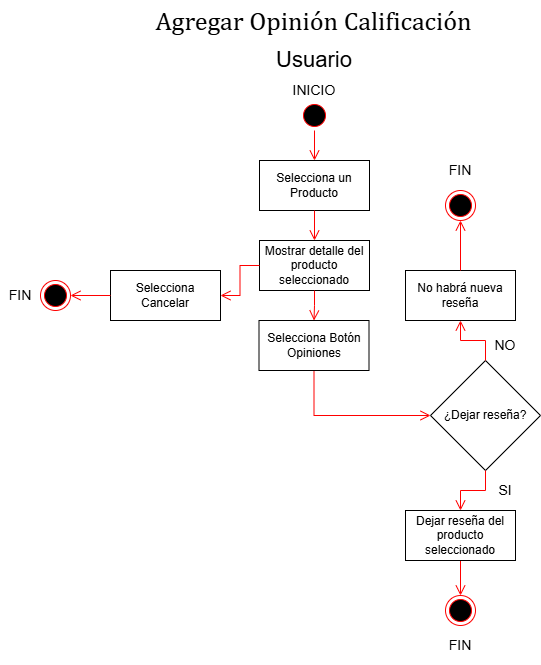

The diagram above was exported from draw.io. Its source (the exported page's mxGraphModel, read from the mxfile embedded in the PNG):
<mxGraphModel dx="1426" dy="743" grid="1" gridSize="10" guides="1" tooltips="1" connect="1" arrows="1" fold="1" page="1" pageScale="1" pageWidth="827" pageHeight="1169" math="0" shadow="0">
  <root>
    <mxCell id="XBXuvteUtsgvUn1Fa7Re-0" />
    <mxCell id="XBXuvteUtsgvUn1Fa7Re-1" parent="XBXuvteUtsgvUn1Fa7Re-0" />
    <mxCell id="XBXuvteUtsgvUn1Fa7Re-2" value="&lt;div style=&quot;text-align: left;&quot;&gt;&lt;font face=&quot;Cambria, Cambria_EmbeddedFont, Cambria_MSFontService, serif&quot;&gt;&lt;span style=&quot;font-size: 26px; font-variant-ligatures: none; white-space-collapse: preserve;&quot;&gt;Agregar Opinión Calificación&lt;/span&gt;&lt;/font&gt;&lt;/div&gt;" style="text;html=1;whiteSpace=wrap;strokeColor=none;fillColor=none;align=center;verticalAlign=middle;rounded=0;" parent="XBXuvteUtsgvUn1Fa7Re-1" vertex="1">
      <mxGeometry x="254" y="20" width="319" height="40" as="geometry" />
    </mxCell>
    <mxCell id="XBXuvteUtsgvUn1Fa7Re-3" value="&lt;font style=&quot;font-size: 22px;&quot;&gt;Usuario&lt;/font&gt;" style="text;html=1;whiteSpace=wrap;strokeColor=none;fillColor=none;align=center;verticalAlign=middle;rounded=0;" parent="XBXuvteUtsgvUn1Fa7Re-1" vertex="1">
      <mxGeometry x="294" y="60" width="240" height="40" as="geometry" />
    </mxCell>
    <mxCell id="XBXuvteUtsgvUn1Fa7Re-4" value="" style="ellipse;html=1;shape=startState;fillColor=#000000;strokeColor=#ff0000;" parent="XBXuvteUtsgvUn1Fa7Re-1" vertex="1">
      <mxGeometry x="399" y="120" width="30" height="30" as="geometry" />
    </mxCell>
    <mxCell id="XBXuvteUtsgvUn1Fa7Re-5" value="" style="edgeStyle=orthogonalEdgeStyle;html=1;verticalAlign=bottom;endArrow=open;endSize=8;strokeColor=#ff0000;rounded=0;exitX=0.5;exitY=1;exitDx=0;exitDy=0;entryX=0.5;entryY=0;entryDx=0;entryDy=0;" parent="XBXuvteUtsgvUn1Fa7Re-1" source="XBXuvteUtsgvUn1Fa7Re-4" target="XBXuvteUtsgvUn1Fa7Re-6" edge="1">
      <mxGeometry relative="1" as="geometry">
        <mxPoint x="415" y="210" as="targetPoint" />
        <mxPoint x="415" y="150" as="sourcePoint" />
      </mxGeometry>
    </mxCell>
    <mxCell id="XBXuvteUtsgvUn1Fa7Re-6" value="Selecciona un Producto" style="html=1;whiteSpace=wrap;" parent="XBXuvteUtsgvUn1Fa7Re-1" vertex="1">
      <mxGeometry x="359" y="180" width="110" height="50" as="geometry" />
    </mxCell>
    <mxCell id="XBXuvteUtsgvUn1Fa7Re-7" value="Mostrar detalle del producto seleccionado" style="html=1;whiteSpace=wrap;" parent="XBXuvteUtsgvUn1Fa7Re-1" vertex="1">
      <mxGeometry x="359" y="260" width="110" height="50" as="geometry" />
    </mxCell>
    <mxCell id="XBXuvteUtsgvUn1Fa7Re-8" value="" style="ellipse;html=1;shape=endState;fillColor=#000000;strokeColor=#ff0000;" parent="XBXuvteUtsgvUn1Fa7Re-1" vertex="1">
      <mxGeometry x="545" y="615" width="30" height="30" as="geometry" />
    </mxCell>
    <mxCell id="XBXuvteUtsgvUn1Fa7Re-9" value="" style="edgeStyle=orthogonalEdgeStyle;html=1;verticalAlign=bottom;endArrow=open;endSize=8;strokeColor=#ff0000;rounded=0;exitX=0.5;exitY=1;exitDx=0;exitDy=0;entryX=0.5;entryY=0;entryDx=0;entryDy=0;" parent="XBXuvteUtsgvUn1Fa7Re-1" source="XBXuvteUtsgvUn1Fa7Re-6" target="XBXuvteUtsgvUn1Fa7Re-7" edge="1">
      <mxGeometry relative="1" as="geometry">
        <mxPoint x="504" y="230" as="targetPoint" />
        <mxPoint x="504" y="170" as="sourcePoint" />
      </mxGeometry>
    </mxCell>
    <mxCell id="XBXuvteUtsgvUn1Fa7Re-10" value="" style="edgeStyle=orthogonalEdgeStyle;html=1;verticalAlign=bottom;endArrow=open;endSize=8;strokeColor=#ff0000;rounded=0;exitX=0.5;exitY=1;exitDx=0;exitDy=0;entryX=0.5;entryY=0;entryDx=0;entryDy=0;" parent="XBXuvteUtsgvUn1Fa7Re-1" source="XBXuvteUtsgvUn1Fa7Re-26" target="XBXuvteUtsgvUn1Fa7Re-8" edge="1">
      <mxGeometry relative="1" as="geometry">
        <mxPoint x="600" y="690" as="targetPoint" />
        <mxPoint x="555" y="570" as="sourcePoint" />
      </mxGeometry>
    </mxCell>
    <mxCell id="XBXuvteUtsgvUn1Fa7Re-11" value="&lt;font style=&quot;font-size: 14px;&quot;&gt;NO&lt;/font&gt;" style="text;html=1;whiteSpace=wrap;strokeColor=none;fillColor=none;align=center;verticalAlign=middle;rounded=0;" parent="XBXuvteUtsgvUn1Fa7Re-1" vertex="1">
      <mxGeometry x="585" y="345" width="40" height="40" as="geometry" />
    </mxCell>
    <mxCell id="XBXuvteUtsgvUn1Fa7Re-12" value="¿Dejar reseña?" style="rhombus;whiteSpace=wrap;html=1;" parent="XBXuvteUtsgvUn1Fa7Re-1" vertex="1">
      <mxGeometry x="530" y="380" width="110" height="110" as="geometry" />
    </mxCell>
    <mxCell id="XBXuvteUtsgvUn1Fa7Re-13" value="" style="edgeStyle=orthogonalEdgeStyle;html=1;verticalAlign=bottom;endArrow=open;endSize=8;strokeColor=#ff0000;rounded=0;exitX=0.5;exitY=1;exitDx=0;exitDy=0;entryX=0;entryY=0.5;entryDx=0;entryDy=0;" parent="XBXuvteUtsgvUn1Fa7Re-1" source="XBXuvteUtsgvUn1Fa7Re-29" target="XBXuvteUtsgvUn1Fa7Re-12" edge="1">
      <mxGeometry relative="1" as="geometry">
        <mxPoint x="501" y="520" as="targetPoint" />
        <mxPoint x="469" y="365" as="sourcePoint" />
      </mxGeometry>
    </mxCell>
    <mxCell id="XBXuvteUtsgvUn1Fa7Re-14" value="" style="edgeStyle=orthogonalEdgeStyle;html=1;verticalAlign=bottom;endArrow=open;endSize=8;strokeColor=#ff0000;rounded=0;exitX=0.5;exitY=0;exitDx=0;exitDy=0;entryX=0.5;entryY=1;entryDx=0;entryDy=0;" parent="XBXuvteUtsgvUn1Fa7Re-1" source="XBXuvteUtsgvUn1Fa7Re-12" target="XBXuvteUtsgvUn1Fa7Re-16" edge="1">
      <mxGeometry relative="1" as="geometry">
        <mxPoint x="411" y="490" as="targetPoint" />
        <mxPoint x="411" y="450" as="sourcePoint" />
      </mxGeometry>
    </mxCell>
    <mxCell id="XBXuvteUtsgvUn1Fa7Re-15" value="&lt;font style=&quot;font-size: 14px;&quot;&gt;SI&lt;/font&gt;" style="text;html=1;whiteSpace=wrap;strokeColor=none;fillColor=none;align=center;verticalAlign=middle;rounded=0;" parent="XBXuvteUtsgvUn1Fa7Re-1" vertex="1">
      <mxGeometry x="585" y="490" width="40" height="40" as="geometry" />
    </mxCell>
    <mxCell id="XBXuvteUtsgvUn1Fa7Re-16" value="No habrá nueva reseña" style="html=1;whiteSpace=wrap;" parent="XBXuvteUtsgvUn1Fa7Re-1" vertex="1">
      <mxGeometry x="505" y="290" width="110" height="50" as="geometry" />
    </mxCell>
    <mxCell id="XBXuvteUtsgvUn1Fa7Re-17" value="" style="edgeStyle=orthogonalEdgeStyle;html=1;verticalAlign=bottom;endArrow=open;endSize=8;strokeColor=#ff0000;rounded=0;exitX=0.5;exitY=0;exitDx=0;exitDy=0;entryX=0.5;entryY=1;entryDx=0;entryDy=0;" parent="XBXuvteUtsgvUn1Fa7Re-1" source="XBXuvteUtsgvUn1Fa7Re-16" target="XBXuvteUtsgvUn1Fa7Re-27" edge="1">
      <mxGeometry relative="1" as="geometry">
        <mxPoint x="200" y="410" as="targetPoint" />
        <mxPoint x="200" y="370" as="sourcePoint" />
      </mxGeometry>
    </mxCell>
    <mxCell id="XBXuvteUtsgvUn1Fa7Re-18" value="Selecciona Cancelar" style="html=1;whiteSpace=wrap;" parent="XBXuvteUtsgvUn1Fa7Re-1" vertex="1">
      <mxGeometry x="210" y="290" width="110" height="50" as="geometry" />
    </mxCell>
    <mxCell id="XBXuvteUtsgvUn1Fa7Re-19" value="" style="edgeStyle=orthogonalEdgeStyle;html=1;verticalAlign=bottom;endArrow=open;endSize=8;strokeColor=#ff0000;rounded=0;exitX=0;exitY=0.5;exitDx=0;exitDy=0;entryX=1;entryY=0.5;entryDx=0;entryDy=0;" parent="XBXuvteUtsgvUn1Fa7Re-1" source="XBXuvteUtsgvUn1Fa7Re-7" target="XBXuvteUtsgvUn1Fa7Re-18" edge="1">
      <mxGeometry relative="1" as="geometry">
        <mxPoint x="490" y="310" as="targetPoint" />
        <mxPoint x="565" y="310" as="sourcePoint" />
      </mxGeometry>
    </mxCell>
    <mxCell id="XBXuvteUtsgvUn1Fa7Re-20" value="" style="ellipse;html=1;shape=endState;fillColor=#000000;strokeColor=#ff0000;" parent="XBXuvteUtsgvUn1Fa7Re-1" vertex="1">
      <mxGeometry x="140" y="300" width="30" height="30" as="geometry" />
    </mxCell>
    <mxCell id="XBXuvteUtsgvUn1Fa7Re-21" value="" style="edgeStyle=orthogonalEdgeStyle;html=1;verticalAlign=bottom;endArrow=open;endSize=8;strokeColor=#ff0000;rounded=0;exitX=0;exitY=0.5;exitDx=0;exitDy=0;entryX=1;entryY=0.5;entryDx=0;entryDy=0;" parent="XBXuvteUtsgvUn1Fa7Re-1" source="XBXuvteUtsgvUn1Fa7Re-18" target="XBXuvteUtsgvUn1Fa7Re-20" edge="1">
      <mxGeometry relative="1" as="geometry">
        <mxPoint x="550" y="620" as="targetPoint" />
        <mxPoint x="550" y="570" as="sourcePoint" />
      </mxGeometry>
    </mxCell>
    <mxCell id="XBXuvteUtsgvUn1Fa7Re-22" value="" style="edgeStyle=orthogonalEdgeStyle;html=1;verticalAlign=bottom;endArrow=open;endSize=8;strokeColor=#ff0000;rounded=0;exitX=0.5;exitY=1;exitDx=0;exitDy=0;entryX=0.5;entryY=0;entryDx=0;entryDy=0;" parent="XBXuvteUtsgvUn1Fa7Re-1" source="XBXuvteUtsgvUn1Fa7Re-12" target="XBXuvteUtsgvUn1Fa7Re-26" edge="1">
      <mxGeometry relative="1" as="geometry">
        <mxPoint x="555" y="520" as="targetPoint" />
        <mxPoint x="500" y="560" as="sourcePoint" />
      </mxGeometry>
    </mxCell>
    <mxCell id="XBXuvteUtsgvUn1Fa7Re-23" value="&lt;font style=&quot;font-size: 14px;&quot;&gt;FIN&lt;/font&gt;" style="text;html=1;whiteSpace=wrap;strokeColor=none;fillColor=none;align=center;verticalAlign=middle;rounded=0;" parent="XBXuvteUtsgvUn1Fa7Re-1" vertex="1">
      <mxGeometry x="540" y="645" width="40" height="40" as="geometry" />
    </mxCell>
    <mxCell id="XBXuvteUtsgvUn1Fa7Re-24" value="&lt;font style=&quot;font-size: 14px;&quot;&gt;FIN&lt;/font&gt;" style="text;html=1;whiteSpace=wrap;strokeColor=none;fillColor=none;align=center;verticalAlign=middle;rounded=0;" parent="XBXuvteUtsgvUn1Fa7Re-1" vertex="1">
      <mxGeometry x="100" y="295" width="40" height="40" as="geometry" />
    </mxCell>
    <mxCell id="XBXuvteUtsgvUn1Fa7Re-25" value="&lt;font style=&quot;font-size: 14px;&quot;&gt;INICIO&lt;/font&gt;" style="text;html=1;whiteSpace=wrap;strokeColor=none;fillColor=none;align=center;verticalAlign=middle;rounded=0;" parent="XBXuvteUtsgvUn1Fa7Re-1" vertex="1">
      <mxGeometry x="394" y="90" width="40" height="40" as="geometry" />
    </mxCell>
    <mxCell id="XBXuvteUtsgvUn1Fa7Re-26" value="Dejar reseña del producto seleccionado" style="html=1;whiteSpace=wrap;" parent="XBXuvteUtsgvUn1Fa7Re-1" vertex="1">
      <mxGeometry x="505" y="530" width="110" height="50" as="geometry" />
    </mxCell>
    <mxCell id="XBXuvteUtsgvUn1Fa7Re-27" value="" style="ellipse;html=1;shape=endState;fillColor=#000000;strokeColor=#ff0000;" parent="XBXuvteUtsgvUn1Fa7Re-1" vertex="1">
      <mxGeometry x="545" y="210" width="30" height="30" as="geometry" />
    </mxCell>
    <mxCell id="XBXuvteUtsgvUn1Fa7Re-28" value="&lt;font style=&quot;font-size: 14px;&quot;&gt;FIN&lt;/font&gt;" style="text;html=1;whiteSpace=wrap;strokeColor=none;fillColor=none;align=center;verticalAlign=middle;rounded=0;" parent="XBXuvteUtsgvUn1Fa7Re-1" vertex="1">
      <mxGeometry x="540" y="170" width="40" height="40" as="geometry" />
    </mxCell>
    <mxCell id="XBXuvteUtsgvUn1Fa7Re-29" value="Selecciona Botón Opiniones" style="html=1;whiteSpace=wrap;" parent="XBXuvteUtsgvUn1Fa7Re-1" vertex="1">
      <mxGeometry x="358.5" y="340" width="110" height="50" as="geometry" />
    </mxCell>
    <mxCell id="XBXuvteUtsgvUn1Fa7Re-30" value="" style="edgeStyle=orthogonalEdgeStyle;html=1;verticalAlign=bottom;endArrow=open;endSize=8;strokeColor=#ff0000;rounded=0;exitX=0.5;exitY=1;exitDx=0;exitDy=0;entryX=0.5;entryY=0;entryDx=0;entryDy=0;" parent="XBXuvteUtsgvUn1Fa7Re-1" source="XBXuvteUtsgvUn1Fa7Re-7" target="XBXuvteUtsgvUn1Fa7Re-29" edge="1">
      <mxGeometry relative="1" as="geometry">
        <mxPoint x="290" y="440" as="targetPoint" />
        <mxPoint x="180" y="550" as="sourcePoint" />
      </mxGeometry>
    </mxCell>
  </root>
</mxGraphModel>